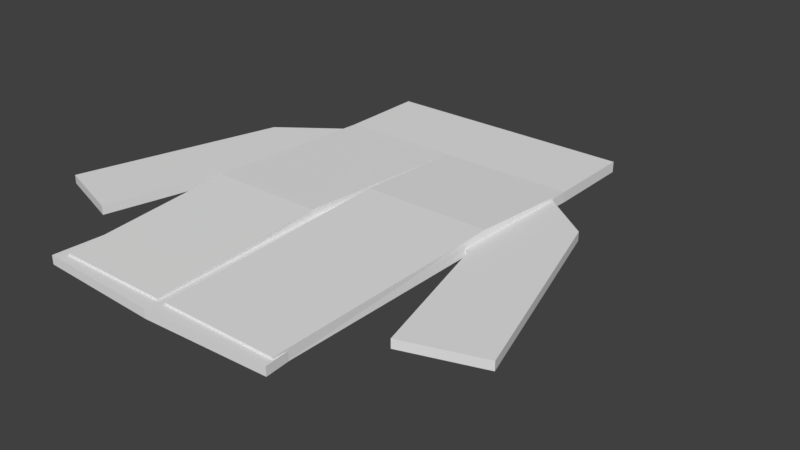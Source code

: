 # Source: pants.blend  (saved by Blender 2.79.0; exported with 4.5.12 LTS)
import bpy
from mathutils import Matrix  # noqa: F401  (used for matrix-valued properties, if any)

bpy.ops.wm.read_factory_settings(use_empty=True)
scene = bpy.context.scene
scene.name = 'Scene'

# ---- collections
col_collection_1 = bpy.data.collections.new('Collection 1'); scene.collection.children.link(col_collection_1)

# ---- world
world_world = bpy.data.worlds.new('World'); scene.world = world_world
world_world.color = (0.05088, 0.05088, 0.05088)
world_world.use_sun_shadow = False
world_world.sun_shadow_jitter_overblur = 0.0
world_world.cycles.sampling_method = 'MANUAL'

# ---- meshes
me_plane_001 = bpy.data.meshes.new('Plane.001')
me_plane_001.from_pydata([(-0.7217, -1.271, 0.0), (0.7793, -1.271, 0.0), (-0.7708, 1.0, 0.0), (0.8517, 1.0, 0.0), (0.0434, -1.271, 0.0), (0.0, 1.0, 0.0), (-0.01165, -1.271, 0.0), (-0.7708, 1.559, 0.0), (0.8517, 1.559, 0.0), (0.0, 1.559, 0.0), (-0.7217, -1.271, 0.06807), (0.7793, -1.271, 0.06807), (-0.7708, 1.0, 0.06807), (0.8517, 1.0, 0.06807), (0.0434, -1.271, 0.06807), (0.0, 1.0, 0.06807), (-0.01165, -1.271, 0.06807), (-0.7708, 1.559, 0.06807), (0.8517, 1.559, 0.06807), (0.0, 1.559, 0.06807), (0.8217, 0.2677, 0.01409), (0.007406, 0.2677, 0.01409), (0.8134, 0.2691, 0.09978), (-0.0008565, 0.2691, 0.09978), (-0.7886, -0.1422, 0.003499), (-0.0482, -0.1422, 0.003499), (-0.8018, -0.14, 0.09975), (-0.06142, -0.14, 0.09975)], [], [(21, 5, 3, 20), (24, 2, 5, 25), (5, 9, 8, 3), (2, 7, 9, 5), (23, 22, 13, 15), (26, 27, 15, 12), (15, 13, 18, 19), (12, 15, 19, 17), (24, 0, 10, 26), (25, 5, 15, 27), (0, 6, 16, 10), (3, 8, 18, 13), (4, 1, 11, 14), (9, 7, 17, 19), (7, 2, 12, 17), (20, 3, 13, 22), (8, 9, 19, 18), (21, 4, 14, 23), (5, 21, 23, 15), (1, 20, 22, 11), (14, 11, 22, 23), (4, 21, 20, 1), (6, 25, 27, 16), (2, 24, 26, 12), (10, 16, 27, 26), (0, 24, 25, 6)])
_ca = me_plane_001.color_attributes.new('Col', 'BYTE_COLOR', 'CORNER')
_ca.data.foreach_set('color', [0.4621, 0.6724, 1.0, 1.0, 0.4621, 0.6724, 1.0, 1.0, 0.4621, 0.6724, 1.0, 1.0, 0.4621, 0.6724, 1.0, 1.0, 0.4621, 0.6724, 1.0, 1.0, 0.4621, 0.6724, 1.0, 1.0, 0.4621, 0.6724, 1.0, 1.0, 0.4621, 0.6724, 1.0, 1.0, 0.4621, 0.6724, 1.0, 1.0, 0.4621, 0.6724, 1.0, 1.0, 0.4621, 0.6724, 1.0, 1.0, 0.4621, 0.6724, 1.0, 1.0, 0.4621, 0.6724, 1.0, 1.0, 0.4621, 0.6724, 1.0, 1.0, 0.4621, 0.6724, 1.0, 1.0, 0.4621, 0.6724, 1.0, 1.0, 0.4621, 0.6724, 1.0, 1.0, 0.4621, 0.6724, 1.0, 1.0, 0.4621, 0.6724, 1.0, 1.0, 0.4621, 0.6724, 1.0, 1.0, 0.4621, 0.6724, 1.0, 1.0, 0.4621, 0.6724, 1.0, 1.0, 0.4621, 0.6724, 1.0, 1.0, 0.4621, 0.6724, 1.0, 1.0, 0.4621, 0.6724, 1.0, 1.0, 0.4621, 0.6724, 1.0, 1.0, 0.4621, 0.6724, 1.0, 1.0, 0.4621, 0.6724, 1.0, 1.0, 0.4621, 0.6724, 1.0, 1.0, 0.4621, 0.6724, 1.0, 1.0, 0.4621, 0.6724, 1.0, 1.0, 0.4621, 0.6724, 1.0, 1.0, 0.4621, 0.6724, 1.0, 1.0, 0.4621, 0.6724, 1.0, 1.0, 0.4621, 0.6724, 1.0, 1.0, 0.4621, 0.6724, 1.0, 1.0, 0.4621, 0.6724, 1.0, 1.0, 0.4621, 0.6724, 1.0, 1.0, 0.4621, 0.6724, 1.0, 1.0, 0.4621, 0.6724, 1.0, 1.0, 0.4621, 0.6724, 1.0, 1.0, 0.4621, 0.6724, 1.0, 1.0, 0.4621, 0.6724, 1.0, 1.0, 0.4621, 0.6724, 1.0, 1.0, 0.4621, 0.6724, 1.0, 1.0, 0.4621, 0.6724, 1.0, 1.0, 0.4621, 0.6724, 1.0, 1.0, 0.4621, 0.6724, 1.0, 1.0, 0.4621, 0.6724, 1.0, 1.0, 0.4621, 0.6724, 1.0, 1.0, 0.4621, 0.6724, 1.0, 1.0, 0.4621, 0.6724, 1.0, 1.0, 0.4621, 0.6724, 1.0, 1.0, 0.4621, 0.6724, 1.0, 1.0, 0.4621, 0.6724, 1.0, 1.0, 0.4621, 0.6724, 1.0, 1.0, 0.4621, 0.6724, 1.0, 1.0, 0.4621, 0.6724, 1.0, 1.0, 0.4621, 0.6724, 1.0, 1.0, 0.4621, 0.6724, 1.0, 1.0, 0.4621, 0.6724, 1.0, 1.0, 0.4621, 0.6724, 1.0, 1.0, 0.4621, 0.6724, 1.0, 1.0, 0.4621, 0.6724, 1.0, 1.0, 0.4621, 0.6724, 1.0, 1.0, 0.4621, 0.6724, 1.0, 1.0, 0.4621, 0.6724, 1.0, 1.0, 0.4621, 0.6724, 1.0, 1.0, 0.4621, 0.6724, 1.0, 1.0, 0.4621, 0.6724, 1.0, 1.0, 0.4621, 0.6724, 1.0, 1.0, 0.4621, 0.6724, 1.0, 1.0, 0.4621, 0.6724, 1.0, 1.0, 0.4621, 0.6724, 1.0, 1.0, 0.4621, 0.6724, 1.0, 1.0, 0.4621, 0.6724, 1.0, 1.0, 0.4621, 0.6724, 1.0, 1.0, 0.4621, 0.6724, 1.0, 1.0, 0.4621, 0.6724, 1.0, 1.0, 0.4621, 0.6724, 1.0, 1.0, 0.4621, 0.6724, 1.0, 1.0, 0.4621, 0.6724, 1.0, 1.0, 0.4621, 0.6724, 1.0, 1.0, 0.4621, 0.6724, 1.0, 1.0, 0.4621, 0.6724, 1.0, 1.0, 0.4621, 0.6724, 1.0, 1.0, 0.4621, 0.6724, 1.0, 1.0, 0.4621, 0.6724, 1.0, 1.0, 0.4621, 0.6724, 1.0, 1.0, 0.4621, 0.6724, 1.0, 1.0, 0.4621, 0.6724, 1.0, 1.0, 0.4621, 0.6724, 1.0, 1.0, 0.4621, 0.6724, 1.0, 1.0, 0.4621, 0.6724, 1.0, 1.0, 0.4621, 0.6724, 1.0, 1.0, 0.4621, 0.6724, 1.0, 1.0, 0.4621, 0.6724, 1.0, 1.0, 0.4621, 0.6724, 1.0, 1.0, 0.4621, 0.6724, 1.0, 1.0, 0.4621, 0.6724, 1.0, 1.0, 0.4621, 0.6724, 1.0, 1.0, 0.4621, 0.6724, 1.0, 1.0, 0.4621, 0.6724, 1.0, 1.0, 0.4621, 0.6724, 1.0, 1.0])
me_plane_001.use_remesh_preserve_volume = False
me_plane_001.use_remesh_preserve_attributes = False
me_plane_001.use_mirror_vertex_groups = False
me_plane_001.update()
me_plane = bpy.data.meshes.new('Plane')
me_plane.from_pydata([(0.0, -1.36, 0.05574), (0.792, -1.326, 0.0), (1.068, -0.8058, 0.0), (0.6908, 1.0, 0.0), (1.539, -0.649, 0.0), (0.6852, 0.1798, 0.0), (1.168, 0.6474, 0.0), (0.8432, 0.08865, 0.0), (0.0, -1.36, 0.0), (0.0, 1.0, 0.0), (0.0, 0.3539, 0.0), (0.792, -1.326, 0.05574), (0.6852, 0.1798, 0.05574), (0.6908, 1.0, 0.05574), (0.8432, 0.08865, 0.05574), (1.068, -0.8058, 0.05574), (1.539, -0.649, 0.05574), (1.168, 0.6474, 0.05574), (0.0, 1.0, 0.05574), (0.0, 0.3539, 0.05574)], [], [(10, 9, 3, 5), (8, 10, 5, 1), (3, 6, 7, 5), (19, 12, 13, 18), (6, 4, 2, 7), (0, 11, 12, 19), (13, 12, 14, 17), (17, 14, 15, 16), (7, 2, 15, 14), (4, 6, 17, 16), (3, 9, 18, 13), (8, 1, 11, 0), (6, 3, 13, 17), (1, 5, 12, 11), (5, 7, 14, 12), (2, 4, 16, 15)])
_ca = me_plane.color_attributes.new('Col', 'BYTE_COLOR', 'CORNER')
_ca.data.foreach_set('color', [1.0, 0.08228, 0.01096, 1.0, 1.0, 0.08228, 0.01096, 1.0, 1.0, 0.08228, 0.01096, 1.0, 1.0, 0.08228, 0.01096, 1.0, 1.0, 0.08228, 0.01096, 1.0, 1.0, 0.08228, 0.01096, 1.0, 1.0, 0.08228, 0.01096, 1.0, 1.0, 0.08228, 0.01096, 1.0, 1.0, 0.08228, 0.01096, 1.0, 1.0, 0.08228, 0.01096, 1.0, 1.0, 0.08228, 0.01096, 1.0, 1.0, 0.08228, 0.01096, 1.0, 1.0, 0.08228, 0.01096, 1.0, 1.0, 0.08228, 0.01096, 1.0, 1.0, 0.08228, 0.01096, 1.0, 1.0, 0.08228, 0.01096, 1.0, 1.0, 0.08228, 0.01096, 1.0, 1.0, 0.08228, 0.01096, 1.0, 1.0, 0.08228, 0.01096, 1.0, 1.0, 0.08228, 0.01096, 1.0, 1.0, 0.08228, 0.01096, 1.0, 1.0, 0.08228, 0.01096, 1.0, 1.0, 0.08228, 0.01096, 1.0, 1.0, 0.08228, 0.01096, 1.0, 1.0, 0.08228, 0.01096, 1.0, 1.0, 0.08228, 0.01096, 1.0, 1.0, 0.08228, 0.01096, 1.0, 1.0, 0.08228, 0.01096, 1.0, 1.0, 0.08228, 0.01096, 1.0, 1.0, 0.08228, 0.01096, 1.0, 1.0, 0.08228, 0.01096, 1.0, 1.0, 0.08228, 0.01096, 1.0, 1.0, 0.08228, 0.01096, 1.0, 1.0, 0.08228, 0.01096, 1.0, 1.0, 0.08228, 0.01096, 1.0, 1.0, 0.08228, 0.01096, 1.0, 1.0, 0.08228, 0.01096, 1.0, 1.0, 0.08228, 0.01096, 1.0, 1.0, 0.08228, 0.01096, 1.0, 1.0, 0.08228, 0.01096, 1.0, 1.0, 0.08228, 0.01096, 1.0, 1.0, 0.08228, 0.01096, 1.0, 1.0, 0.08228, 0.01096, 1.0, 1.0, 0.08228, 0.01096, 1.0, 1.0, 0.08228, 0.01096, 1.0, 1.0, 0.08228, 0.01096, 1.0, 1.0, 0.08228, 0.01096, 1.0, 1.0, 0.08228, 0.01096, 1.0, 1.0, 0.08228, 0.01096, 1.0, 1.0, 0.08228, 0.01096, 1.0, 1.0, 0.08228, 0.01096, 1.0, 1.0, 0.08228, 0.01096, 1.0, 1.0, 0.08228, 0.01096, 1.0, 1.0, 0.08228, 0.01096, 1.0, 1.0, 0.08228, 0.01096, 1.0, 1.0, 0.08228, 0.01096, 1.0, 1.0, 0.08228, 0.01096, 1.0, 1.0, 0.08228, 0.01096, 1.0, 1.0, 0.08228, 0.01096, 1.0, 1.0, 0.08228, 0.01096, 1.0, 1.0, 0.08228, 0.01096, 1.0, 1.0, 0.08228, 0.01096, 1.0, 1.0, 0.08228, 0.01096, 1.0, 1.0, 0.08228, 0.01096, 1.0])
me_plane.use_remesh_preserve_volume = False
me_plane.use_remesh_preserve_attributes = False
me_plane.use_mirror_vertex_groups = False
me_plane.update()

# ---- objects
ob_plane_001 = bpy.data.objects.new('Plane.001', me_plane_001)
ob_plane = bpy.data.objects.new('Plane', me_plane)

# ---- transforms, parenting, visibility, modifiers, constraints
ob_plane_001.location = (0.0, 0.0, 0.0)
ob_plane_001.lineart.crease_threshold = 0.0
ob_plane.location = (0.0, 0.0, 0.0)
ob_plane.hide_viewport = True
ob_plane.lineart.crease_threshold = 0.0
_m = ob_plane.modifiers.new('Mirror', 'MIRROR')
_m.use_clip = True

# ---- collection membership
col_collection_1.objects.link(ob_plane_001)
col_collection_1.objects.link(ob_plane)

# ---- scene / render settings (as saved in the file)
scene.frame_start = 1; scene.frame_end = 250; scene.frame_set(1)
scene.render.engine = 'BLENDER_EEVEE_NEXT'
scene.render.resolution_percentage = 50
scene.render.dither_intensity = 0.0
scene.cycles.use_denoising = False
scene.cycles.samples = 128
scene.cycles.sampling_pattern = 'TABULATED_SOBOL'
scene.cycles.use_adaptive_sampling = False
scene.cycles.use_light_tree = False
scene.cycles.blur_glossy = 0.0
scene.cycles.sample_clamp_indirect = 0.0
scene.view_settings.view_transform = 'Standard'
bpy.context.view_layer.update()

# ---- added for rendering (the .blend has no active camera and no usable light): camera, sun
cam_auto = bpy.data.cameras.new('AutoCamera')
cam_auto.lens = 50.0
cam_auto.sensor_width = 36.0
cam_auto.clip_end = 1000.0
ob_auto_camera = bpy.data.objects.new('AutoCamera', cam_auto)
scene.collection.objects.link(ob_auto_camera)
ob_auto_camera.location = (3.83118, -4.05542, 2.82017)
ob_auto_camera.rotation_euler = (1.09748, -7.21219e-08, 0.694738)
scene.camera = ob_auto_camera
light_auto_sun = bpy.data.lights.new('AutoSun', 'SUN')
light_auto_sun.energy = 3.0
light_auto_sun.angle = 0.0523599
ob_auto_sun = bpy.data.objects.new('AutoSun', light_auto_sun)
scene.collection.objects.link(ob_auto_sun)
ob_auto_sun.rotation_euler = (0.872665, 0.174533, 0.523599)
bpy.context.view_layer.update()
